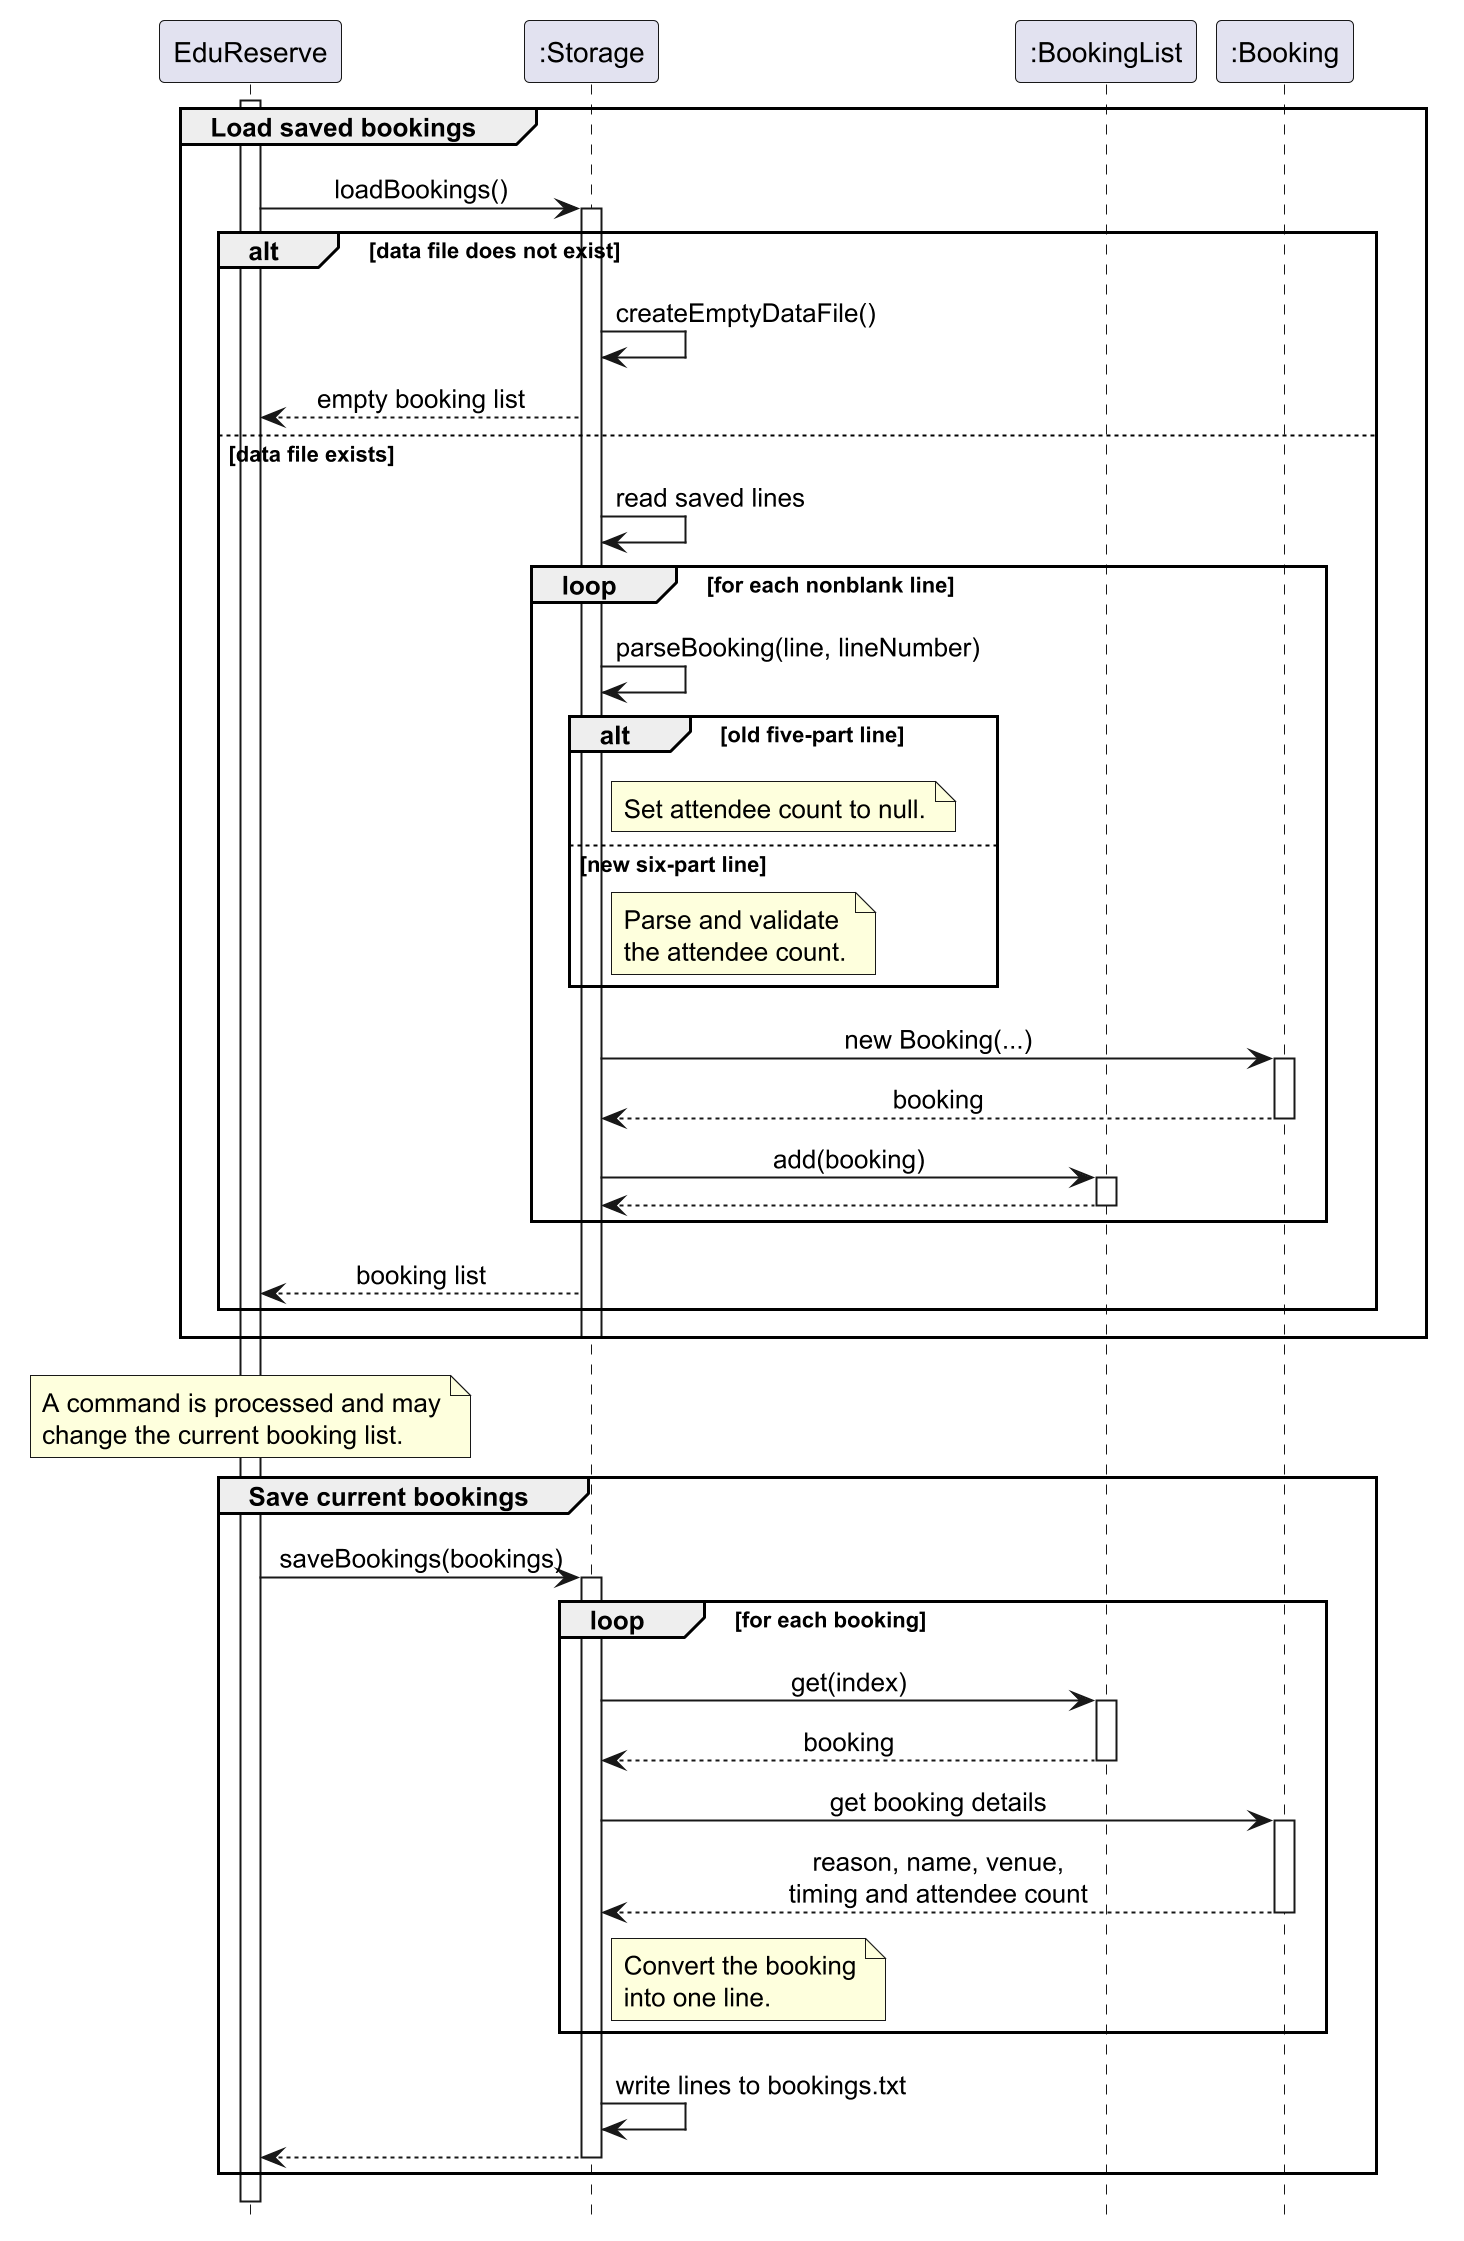

The diagram above was rendered by PlantUML. Its source (embedded in the PNG):
@startuml
scale 2
skinparam sequenceMessageAlign center
hide footbox

participant "EduReserve" as App
participant ":Storage" as Storage
participant ":BookingList" as Bookings
participant ":Booking" as Booking

activate App

group Load saved bookings
    App -> Storage: loadBookings()
    activate Storage

    alt data file does not exist
        Storage -> Storage: createEmptyDataFile()
        Storage --> App: empty booking list
    else data file exists
        Storage -> Storage: read saved lines

        loop for each nonblank line
            Storage -> Storage: parseBooking(line, lineNumber)

            alt old five-part line
                note right of Storage
                    Set attendee count to null.
                end note
            else new six-part line
                note right of Storage
                    Parse and validate
                    the attendee count.
                end note
            end

            Storage -> Booking: new Booking(...)
            activate Booking
            Booking --> Storage: booking
            deactivate Booking

            Storage -> Bookings: add(booking)
            activate Bookings
            Bookings --> Storage
            deactivate Bookings
        end

        Storage --> App: booking list
    end

    deactivate Storage
end

note over App
    A command is processed and may
    change the current booking list.
end note

group Save current bookings
    App -> Storage: saveBookings(bookings)
    activate Storage

    loop for each booking
        Storage -> Bookings: get(index)
        activate Bookings
        Bookings --> Storage: booking
        deactivate Bookings

        Storage -> Booking: get booking details
        activate Booking
        Booking --> Storage: reason, name, venue,\ntiming and attendee count
        deactivate Booking

        note right of Storage
            Convert the booking
            into one line.
        end note
    end

    Storage -> Storage: write lines to bookings.txt
    Storage --> App
    deactivate Storage
end

deactivate App
@enduml